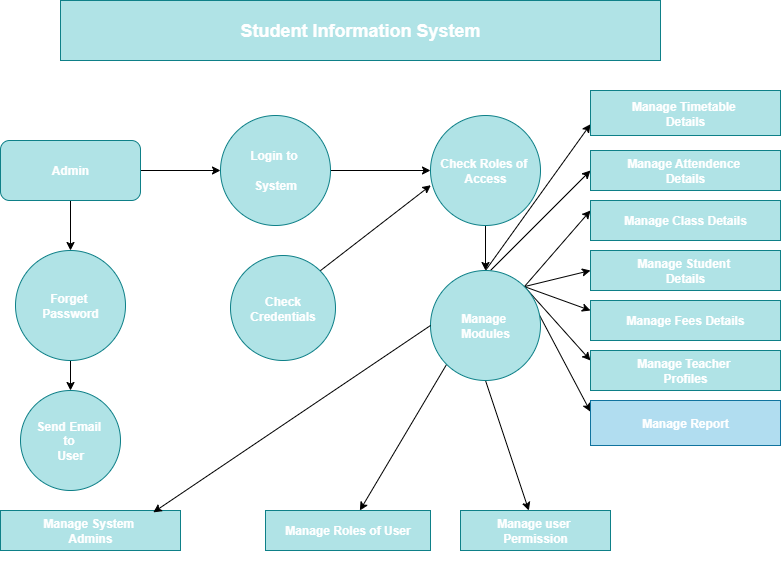

The diagram above was exported from draw.io. Its source (the exported page's mxGraphModel, read from the mxfile embedded in the PNG):
<mxGraphModel dx="1452" dy="677" grid="1" gridSize="10" guides="1" tooltips="1" connect="1" arrows="1" fold="1" page="1" pageScale="1" pageWidth="827" pageHeight="1169" math="0" shadow="0">
  <root>
    <mxCell id="0" />
    <mxCell id="1" parent="0" />
    <mxCell id="_teozvMmNv-fEOrQK0a1-1" value="&lt;h2&gt;Student Information System&lt;/h2&gt;" style="rounded=0;whiteSpace=wrap;html=1;fillColor=#b0e3e6;strokeColor=#0e8088;fontColor=light-dark(#ffffff, #ededed);" parent="1" vertex="1">
      <mxGeometry x="90" y="10" width="600" height="60" as="geometry" />
    </mxCell>
    <mxCell id="UMFlUwjFZqWEL_sSguBq-12" value="" style="edgeStyle=orthogonalEdgeStyle;rounded=0;orthogonalLoop=1;jettySize=auto;html=1;" parent="1" source="_teozvMmNv-fEOrQK0a1-3" target="_teozvMmNv-fEOrQK0a1-4" edge="1">
      <mxGeometry relative="1" as="geometry" />
    </mxCell>
    <mxCell id="UMFlUwjFZqWEL_sSguBq-15" value="" style="edgeStyle=orthogonalEdgeStyle;rounded=0;orthogonalLoop=1;jettySize=auto;html=1;" parent="1" source="_teozvMmNv-fEOrQK0a1-3" target="_teozvMmNv-fEOrQK0a1-8" edge="1">
      <mxGeometry relative="1" as="geometry" />
    </mxCell>
    <mxCell id="_teozvMmNv-fEOrQK0a1-3" value="&lt;h4&gt;Admin&lt;/h4&gt;" style="rounded=1;whiteSpace=wrap;html=1;fillColor=#b0e3e6;strokeColor=#0e8088;fontColor=#FFFFFF;" parent="1" vertex="1">
      <mxGeometry x="30" y="150" width="140" height="60" as="geometry" />
    </mxCell>
    <mxCell id="UMFlUwjFZqWEL_sSguBq-13" value="" style="edgeStyle=orthogonalEdgeStyle;rounded=0;orthogonalLoop=1;jettySize=auto;html=1;" parent="1" source="_teozvMmNv-fEOrQK0a1-4" target="_teozvMmNv-fEOrQK0a1-5" edge="1">
      <mxGeometry relative="1" as="geometry" />
    </mxCell>
    <mxCell id="_teozvMmNv-fEOrQK0a1-4" value="&lt;h4&gt;Login to&amp;nbsp;&lt;/h4&gt;&lt;h4&gt;System&lt;/h4&gt;" style="ellipse;whiteSpace=wrap;html=1;aspect=fixed;fillColor=#b0e3e6;strokeColor=#0e8088;fontColor=#FFFFFF;" parent="1" vertex="1">
      <mxGeometry x="250" y="125" width="110" height="110" as="geometry" />
    </mxCell>
    <mxCell id="UMFlUwjFZqWEL_sSguBq-17" value="" style="edgeStyle=orthogonalEdgeStyle;rounded=0;orthogonalLoop=1;jettySize=auto;html=1;" parent="1" source="_teozvMmNv-fEOrQK0a1-5" target="_teozvMmNv-fEOrQK0a1-6" edge="1">
      <mxGeometry relative="1" as="geometry" />
    </mxCell>
    <mxCell id="_teozvMmNv-fEOrQK0a1-5" value="&lt;h4&gt;Check Roles of&amp;nbsp;&lt;br&gt;Access&lt;/h4&gt;" style="ellipse;whiteSpace=wrap;html=1;aspect=fixed;fillColor=#b0e3e6;strokeColor=#0e8088;fontColor=light-dark(#ffffff, #ededed);" parent="1" vertex="1">
      <mxGeometry x="460" y="125" width="110" height="110" as="geometry" />
    </mxCell>
    <mxCell id="UMFlUwjFZqWEL_sSguBq-18" style="rounded=0;orthogonalLoop=1;jettySize=auto;html=1;entryX=0;entryY=0.5;entryDx=0;entryDy=0;" parent="1" target="_teozvMmNv-fEOrQK0a1-11" edge="1">
      <mxGeometry relative="1" as="geometry">
        <mxPoint x="520" y="280" as="sourcePoint" />
      </mxGeometry>
    </mxCell>
    <mxCell id="UMFlUwjFZqWEL_sSguBq-19" style="rounded=0;orthogonalLoop=1;jettySize=auto;html=1;exitX=0.5;exitY=0;exitDx=0;exitDy=0;entryX=0;entryY=0.75;entryDx=0;entryDy=0;" parent="1" source="_teozvMmNv-fEOrQK0a1-6" target="_teozvMmNv-fEOrQK0a1-9" edge="1">
      <mxGeometry relative="1" as="geometry" />
    </mxCell>
    <mxCell id="UMFlUwjFZqWEL_sSguBq-20" style="rounded=0;orthogonalLoop=1;jettySize=auto;html=1;exitX=1;exitY=0;exitDx=0;exitDy=0;entryX=0;entryY=0.25;entryDx=0;entryDy=0;" parent="1" source="_teozvMmNv-fEOrQK0a1-6" target="UMFlUwjFZqWEL_sSguBq-2" edge="1">
      <mxGeometry relative="1" as="geometry" />
    </mxCell>
    <mxCell id="UMFlUwjFZqWEL_sSguBq-21" style="rounded=0;orthogonalLoop=1;jettySize=auto;html=1;exitX=1;exitY=0;exitDx=0;exitDy=0;entryX=0;entryY=0.5;entryDx=0;entryDy=0;" parent="1" source="_teozvMmNv-fEOrQK0a1-6" target="UMFlUwjFZqWEL_sSguBq-3" edge="1">
      <mxGeometry relative="1" as="geometry" />
    </mxCell>
    <mxCell id="UMFlUwjFZqWEL_sSguBq-22" style="rounded=0;orthogonalLoop=1;jettySize=auto;html=1;exitX=1;exitY=0;exitDx=0;exitDy=0;entryX=0;entryY=0.25;entryDx=0;entryDy=0;" parent="1" source="_teozvMmNv-fEOrQK0a1-6" target="UMFlUwjFZqWEL_sSguBq-5" edge="1">
      <mxGeometry relative="1" as="geometry" />
    </mxCell>
    <mxCell id="UMFlUwjFZqWEL_sSguBq-23" style="rounded=0;orthogonalLoop=1;jettySize=auto;html=1;exitX=1;exitY=0;exitDx=0;exitDy=0;entryX=0;entryY=0.25;entryDx=0;entryDy=0;" parent="1" source="_teozvMmNv-fEOrQK0a1-6" target="UMFlUwjFZqWEL_sSguBq-6" edge="1">
      <mxGeometry relative="1" as="geometry" />
    </mxCell>
    <mxCell id="UMFlUwjFZqWEL_sSguBq-24" style="rounded=0;orthogonalLoop=1;jettySize=auto;html=1;exitX=1;exitY=0;exitDx=0;exitDy=0;entryX=0;entryY=0.25;entryDx=0;entryDy=0;" parent="1" source="_teozvMmNv-fEOrQK0a1-6" target="UMFlUwjFZqWEL_sSguBq-7" edge="1">
      <mxGeometry relative="1" as="geometry" />
    </mxCell>
    <mxCell id="UMFlUwjFZqWEL_sSguBq-25" style="rounded=0;orthogonalLoop=1;jettySize=auto;html=1;exitX=0.5;exitY=1;exitDx=0;exitDy=0;" parent="1" source="_teozvMmNv-fEOrQK0a1-6" target="UMFlUwjFZqWEL_sSguBq-11" edge="1">
      <mxGeometry relative="1" as="geometry" />
    </mxCell>
    <mxCell id="UMFlUwjFZqWEL_sSguBq-26" style="rounded=0;orthogonalLoop=1;jettySize=auto;html=1;exitX=0;exitY=1;exitDx=0;exitDy=0;" parent="1" source="_teozvMmNv-fEOrQK0a1-6" target="UMFlUwjFZqWEL_sSguBq-10" edge="1">
      <mxGeometry relative="1" as="geometry" />
    </mxCell>
    <mxCell id="_teozvMmNv-fEOrQK0a1-6" value="&lt;h4&gt;Manage&amp;nbsp;&lt;br&gt;Modules&lt;/h4&gt;" style="ellipse;whiteSpace=wrap;html=1;aspect=fixed;fillColor=#b0e3e6;strokeColor=#0e8088;fontColor=light-dark(#ffffff, #ededed);" parent="1" vertex="1">
      <mxGeometry x="460" y="280" width="110" height="110" as="geometry" />
    </mxCell>
    <mxCell id="UMFlUwjFZqWEL_sSguBq-14" style="rounded=0;orthogonalLoop=1;jettySize=auto;html=1;exitX=1;exitY=0;exitDx=0;exitDy=0;entryX=0.003;entryY=0.634;entryDx=0;entryDy=0;entryPerimeter=0;" parent="1" source="_teozvMmNv-fEOrQK0a1-7" target="_teozvMmNv-fEOrQK0a1-5" edge="1">
      <mxGeometry relative="1" as="geometry">
        <mxPoint x="460" y="180" as="targetPoint" />
      </mxGeometry>
    </mxCell>
    <mxCell id="_teozvMmNv-fEOrQK0a1-7" value="&lt;h4&gt;Check&lt;br&gt;Credentials&lt;/h4&gt;" style="ellipse;whiteSpace=wrap;html=1;aspect=fixed;fillColor=#b0e3e6;strokeColor=#0e8088;fontColor=#FFFFFF;" parent="1" vertex="1">
      <mxGeometry x="260" y="265" width="105" height="105" as="geometry" />
    </mxCell>
    <mxCell id="UMFlUwjFZqWEL_sSguBq-16" value="" style="edgeStyle=orthogonalEdgeStyle;rounded=0;orthogonalLoop=1;jettySize=auto;html=1;" parent="1" source="_teozvMmNv-fEOrQK0a1-8" target="UMFlUwjFZqWEL_sSguBq-8" edge="1">
      <mxGeometry relative="1" as="geometry" />
    </mxCell>
    <mxCell id="_teozvMmNv-fEOrQK0a1-8" value="&lt;h4&gt;Forget&amp;nbsp;&lt;br&gt;Password&lt;/h4&gt;" style="ellipse;whiteSpace=wrap;html=1;aspect=fixed;fillColor=#b0e3e6;strokeColor=#0e8088;fontColor=#FFFFFF;" parent="1" vertex="1">
      <mxGeometry x="45" y="260" width="110" height="110" as="geometry" />
    </mxCell>
    <mxCell id="_teozvMmNv-fEOrQK0a1-9" value="&lt;h4&gt;Manage Timetable&amp;nbsp;&lt;br&gt;Details&lt;/h4&gt;" style="rounded=0;whiteSpace=wrap;html=1;fillColor=#b0e3e6;strokeColor=#0e8088;fontColor=#FFFFFF;" parent="1" vertex="1">
      <mxGeometry x="620" y="100" width="190" height="45" as="geometry" />
    </mxCell>
    <mxCell id="_teozvMmNv-fEOrQK0a1-11" value="&lt;h4&gt;Manage Attendence&amp;nbsp;&lt;br&gt;Details&lt;/h4&gt;" style="rounded=0;whiteSpace=wrap;html=1;fillColor=#b0e3e6;strokeColor=#0e8088;fontColor=#FFFFFF;" parent="1" vertex="1">
      <mxGeometry x="620" y="160" width="190" height="40" as="geometry" />
    </mxCell>
    <mxCell id="UMFlUwjFZqWEL_sSguBq-2" value="&lt;h4&gt;Manage Class Details&lt;/h4&gt;" style="rounded=0;whiteSpace=wrap;html=1;fillColor=#b0e3e6;strokeColor=#0e8088;fontColor=#FFFFFF;" parent="1" vertex="1">
      <mxGeometry x="620" y="210" width="190" height="40" as="geometry" />
    </mxCell>
    <mxCell id="UMFlUwjFZqWEL_sSguBq-3" value="&lt;h4&gt;Manage Student&amp;nbsp;&lt;br&gt;Details&lt;/h4&gt;" style="rounded=0;whiteSpace=wrap;html=1;fillColor=#b0e3e6;strokeColor=#0e8088;fontColor=#FFFFFF;" parent="1" vertex="1">
      <mxGeometry x="620" y="260" width="190" height="40" as="geometry" />
    </mxCell>
    <mxCell id="UMFlUwjFZqWEL_sSguBq-5" value="&lt;h4&gt;Manage Fees Details&lt;/h4&gt;" style="rounded=0;whiteSpace=wrap;html=1;fillColor=#b0e3e6;strokeColor=#0e8088;fontColor=#FFFFFF;" parent="1" vertex="1">
      <mxGeometry x="620" y="310" width="190" height="40" as="geometry" />
    </mxCell>
    <mxCell id="UMFlUwjFZqWEL_sSguBq-6" value="&lt;h4&gt;Manage Teacher&amp;nbsp;&lt;br&gt;Profiles&lt;/h4&gt;" style="rounded=0;whiteSpace=wrap;html=1;fillColor=#b0e3e6;strokeColor=#0e8088;fontColor=#FFFFFF;" parent="1" vertex="1">
      <mxGeometry x="620" y="360" width="190" height="40" as="geometry" />
    </mxCell>
    <mxCell id="UMFlUwjFZqWEL_sSguBq-7" value="&lt;h4&gt;Manage Report&lt;/h4&gt;" style="rounded=0;whiteSpace=wrap;html=1;fillColor=#b1ddf0;strokeColor=#10739e;fontColor=#FFFFFF;" parent="1" vertex="1">
      <mxGeometry x="620" y="410" width="190" height="45" as="geometry" />
    </mxCell>
    <mxCell id="UMFlUwjFZqWEL_sSguBq-8" value="&lt;h4&gt;Send Email&amp;nbsp;&lt;br&gt;to&amp;nbsp;&lt;br&gt;User&lt;/h4&gt;" style="ellipse;whiteSpace=wrap;html=1;aspect=fixed;fillColor=#b0e3e6;strokeColor=#0e8088;fontColor=light-dark(#ffffff, #ededed);" parent="1" vertex="1">
      <mxGeometry x="50" y="400" width="100" height="100" as="geometry" />
    </mxCell>
    <mxCell id="UMFlUwjFZqWEL_sSguBq-9" value="&lt;h4&gt;Manage System&amp;nbsp;&lt;br&gt;Admins&lt;/h4&gt;" style="rounded=0;whiteSpace=wrap;html=1;fillColor=#b0e3e6;strokeColor=#0e8088;fontColor=light-dark(#ffffff, #ededed);" parent="1" vertex="1">
      <mxGeometry x="30" y="520" width="180" height="40" as="geometry" />
    </mxCell>
    <mxCell id="UMFlUwjFZqWEL_sSguBq-10" value="&lt;h4&gt;Manage Roles of User&lt;/h4&gt;" style="rounded=0;whiteSpace=wrap;html=1;fillColor=#b0e3e6;strokeColor=#0e8088;fontColor=light-dark(#ffffff, #ededed);" parent="1" vertex="1">
      <mxGeometry x="295" y="520" width="165" height="40" as="geometry" />
    </mxCell>
    <mxCell id="UMFlUwjFZqWEL_sSguBq-11" value="&lt;h4&gt;Manage user&amp;nbsp;&lt;br&gt;Permission&lt;/h4&gt;" style="rounded=0;whiteSpace=wrap;html=1;fillColor=#b0e3e6;strokeColor=#0e8088;fontColor=light-dark(#ffffff, #ededed);" parent="1" vertex="1">
      <mxGeometry x="490" y="520" width="150" height="40" as="geometry" />
    </mxCell>
    <mxCell id="UMFlUwjFZqWEL_sSguBq-27" style="rounded=0;orthogonalLoop=1;jettySize=auto;html=1;exitX=0;exitY=0.5;exitDx=0;exitDy=0;entryX=0.849;entryY=0.047;entryDx=0;entryDy=0;entryPerimeter=0;" parent="1" source="_teozvMmNv-fEOrQK0a1-6" target="UMFlUwjFZqWEL_sSguBq-9" edge="1">
      <mxGeometry relative="1" as="geometry" />
    </mxCell>
  </root>
</mxGraphModel>